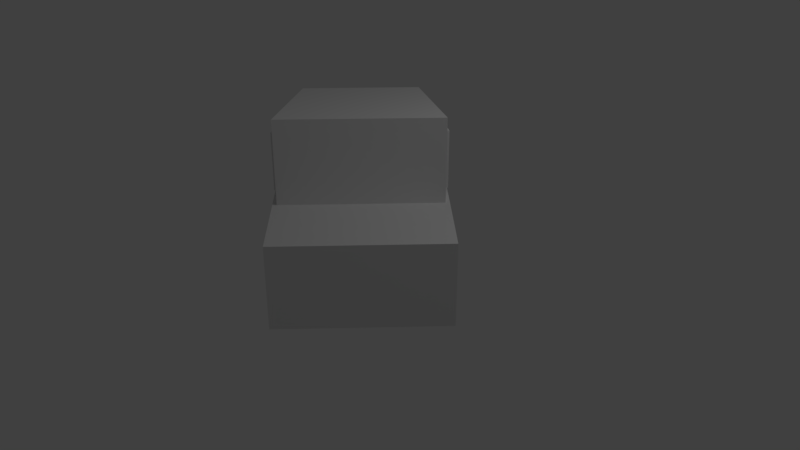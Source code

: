 # Source: car1.blend  (saved by Blender 2.79.0; exported with 4.5.12 LTS)
import bpy
from mathutils import Matrix  # noqa: F401  (used for matrix-valued properties, if any)

bpy.ops.wm.read_factory_settings(use_empty=True)
scene = bpy.context.scene
scene.name = 'Scene'

# ---- collections
col_collection_1 = bpy.data.collections.new('Collection 1'); scene.collection.children.link(col_collection_1)

# ---- materials (node trees are filled in below, after node groups)
mat_material = bpy.data.materials.new('Material')
mat_material.alpha_threshold = 0.0
mat_material.use_transparent_shadow = False
mat_material.roughness = 0.5
mat_material.line_color = (0.0, 0.0, 0.0, 1.0)

# ---- material node trees

# ---- world
world_world = bpy.data.worlds.new('World'); scene.world = world_world
world_world.color = (0.05088, 0.05088, 0.05088)
world_world.use_sun_shadow = False
world_world.sun_shadow_jitter_overblur = 0.0
world_world.cycles.sampling_method = 'MANUAL'

# ---- cameras
cam_camera = bpy.data.cameras.new('Camera')
cam_camera.clip_end = 100.0
cam_camera.lens = 35.0
cam_camera.sensor_width = 32.0
cam_camera.sensor_height = 18.0
cam_camera.ortho_scale = 7.314
cam_camera.dof.focus_distance = 0.0
cam_camera.dof.aperture_fstop = 128.0

# ---- lights
light_lamp = bpy.data.lights.new('Lamp', 'POINT')
light_lamp.transmission_factor = 0.0
light_lamp.cutoff_distance = 30.0
light_lamp.energy = 100.0
light_lamp.shadow_buffer_clip_start = 1.001
light_lamp.shadow_soft_size = 0.1
light_lamp.shadow_maximum_resolution = 0.006
light_lamp.use_absolute_resolution = True

# ---- meshes
me_cube_003 = bpy.data.meshes.new('Cube.003')
me_cube_003.from_pydata([(-1.0, -0.7365, -1.0), (-1.0, -0.7365, 1.0), (-0.8831, 1.263, -1.0), (-0.7672, 1.137, 0.9942), (1.0, -0.7365, -1.0), (1.0, -0.7365, 1.0), (0.8831, 1.263, -1.0), (0.7672, 1.137, 0.9942), (-0.9505, -1.099, -3.981), (-0.9505, -1.099, 1.733), (-0.9505, 1.401, -3.981), (-0.7327, 1.129, 1.111), (0.9495, -1.099, -3.981), (0.9495, -1.099, 1.733), (0.9495, 1.401, -3.981), (0.7316, 1.129, 1.111), (0.9995, 2.651, -4.011), (0.9995, -2.349, -4.011), (-1.001, -2.349, -4.011), (-1.001, 2.651, -4.011), (0.9995, 2.651, -1.154), (0.9995, -2.349, -1.154), (-1.001, -2.349, -1.154), (-1.001, 2.651, -1.154)], [], [(0, 1, 3, 2), (2, 3, 7, 6), (6, 7, 5, 4), (4, 5, 1, 0), (2, 6, 4, 0), (7, 3, 1, 5), (8, 9, 11, 10), (10, 11, 15, 14), (14, 15, 13, 12), (12, 13, 9, 8), (10, 14, 12, 8), (15, 11, 9, 13), (16, 17, 18, 19), (20, 23, 22, 21), (16, 20, 21, 17), (17, 21, 22, 18), (18, 22, 23, 19), (20, 16, 19, 23)])
_uv = me_cube_003.uv_layers.new(name='UVMap')
_uv.uv.foreach_set('vector', [0.6069, 0.9456, 0.4496, 0.9456, 0.4499, 0.8054, 0.6069, 0.7965, 0.3069, 0.5209, 0.316, 0.3721, 0.4368, 0.3721, 0.4459, 0.5209, 0.8427, 0.0, 0.9997, 0.009018, 1.0, 0.1492, 0.8426, 0.1492, 0.8426, 0.2981, 0.8426, 0.1492, 1.0, 0.1492, 1.0, 0.2981, 0.7565, 0.9913, 0.7565, 0.8598, 0.9139, 0.8511, 0.9139, 1.0, 1.876e-08, 0.9293, 0.0, 0.815, 0.1468, 0.7977, 0.1468, 0.9467, 0.6461, 0.0001527, 0.6461, 0.4256, 0.4702, 0.3795, 0.4496, 0.0, 0.7565, 0.4256, 0.7393, 0.8054, 0.6241, 0.8054, 0.607, 0.4256, 0.6461, 0.4256, 0.6667, 0.0462, 0.8426, 0.0, 0.8426, 0.4255, 4.221e-08, 0.7977, 0.0, 0.3721, 0.1495, 0.3721, 0.1495, 0.7977, 0.1495, 0.7445, 0.299, 0.7445, 0.299, 0.9307, 0.1495, 0.9307, 0.4314, 0.914, 0.3162, 0.914, 0.299, 0.7445, 0.4485, 0.7445, 0.3069, 0.3721, 0.3069, 0.7445, 0.1495, 0.7445, 0.1495, 0.3721, 0.4496, 0.4256, 0.607, 0.4256, 0.607, 0.7965, 0.4496, 0.7965, 0.2248, 0.3721, 9.381e-09, 0.372, 0.0, 0.0, 0.2248, 0.0001748, 0.7565, 0.6384, 0.7565, 0.4256, 0.9139, 0.4256, 0.9139, 0.6384, 0.4496, 0.372, 0.2248, 0.3721, 0.2248, 0.0001747, 0.4496, 0.0, 0.9139, 0.6384, 0.9139, 0.8511, 0.7565, 0.8511, 0.7565, 0.6384])
me_cube_003.materials.append(mat_material)
me_cube_003.use_remesh_preserve_volume = False
me_cube_003.use_remesh_preserve_attributes = False
me_cube_003.use_mirror_vertex_groups = False
me_cube_003.update()

# ---- objects
ob_cube = bpy.data.objects.new('Cube', me_cube_003)
ob_lamp = bpy.data.objects.new('Lamp', light_lamp)
ob_camera = bpy.data.objects.new('Camera', cam_camera)

# ---- transforms, parenting, visibility, modifiers, constraints
ob_cube.location = (0.02825, -0.1208, 1.571)
ob_cube.rotation_euler = (0.0, -0.0, -18.0)
ob_cube.scale = (1.0, 0.8, 0.35)
ob_cube.lineart.crease_threshold = 0.0
ob_lamp.location = (4.076, 1.005, 5.904)
ob_lamp.rotation_euler = (0.6503, 0.05522, 1.866)
ob_lamp.lock_rotations_4d = False
ob_lamp.empty_display_type = 'ARROWS'
ob_lamp.color = (0.0, 0.0, 0.0, 0.0)
ob_lamp.lineart.crease_threshold = 0.0
ob_camera.location = (7.481, -6.508, 5.344)
ob_camera.rotation_euler = (1.109, 0.0, 0.8149)
ob_camera.lock_rotations_4d = False
ob_camera.empty_display_type = 'ARROWS'
ob_camera.color = (0.0, 0.0, 0.0, 0.0)
ob_camera.display_type = 'WIRE'
ob_camera.lineart.crease_threshold = 0.0

# ---- collection membership
col_collection_1.objects.link(ob_cube)
col_collection_1.objects.link(ob_lamp)
col_collection_1.objects.link(ob_camera)

# ---- scene / render settings (as saved in the file)
scene.camera = ob_camera
scene.frame_start = 1; scene.frame_end = 250; scene.frame_set(0)
scene.render.engine = 'BLENDER_EEVEE_NEXT'
scene.render.resolution_percentage = 50
scene.render.dither_intensity = 0.0
scene.cycles.use_denoising = False
scene.cycles.samples = 128
scene.cycles.sampling_pattern = 'TABULATED_SOBOL'
scene.cycles.use_adaptive_sampling = False
scene.cycles.use_light_tree = False
scene.cycles.blur_glossy = 0.0
scene.cycles.sample_clamp_indirect = 0.0
scene.view_settings.view_transform = 'Standard'
bpy.context.view_layer.update()

